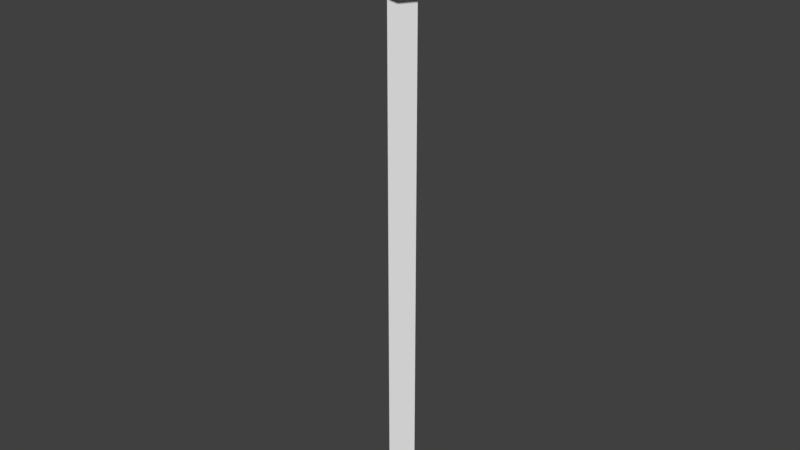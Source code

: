 # Source: buxa.blend  (saved by Blender 2.79.0; exported with 4.5.12 LTS)
import bpy
from mathutils import Matrix  # noqa: F401  (used for matrix-valued properties, if any)

bpy.ops.wm.read_factory_settings(use_empty=True)
scene = bpy.context.scene
scene.name = 'Scene'

# ---- collections
col_collection_3 = bpy.data.collections.new('Collection 3'); scene.collection.children.link(col_collection_3)

# ---- world
world_world = bpy.data.worlds.new('World'); scene.world = world_world
world_world.color = (0.05088, 0.05088, 0.05088)
world_world.use_sun_shadow = False
world_world.sun_shadow_jitter_overblur = 0.0
world_world.cycles.sampling_method = 'MANUAL'

# ---- meshes
me_cylinder = bpy.data.meshes.new('Cylinder')
me_cylinder.from_pydata([(-0.5795, 0.9335, -1.0), (-0.5795, 0.9335, 1.0), (0.0, 1.125, -1.0), (0.0, 1.125, 1.0), (0.0, -0.8747, -1.0), (0.0, -0.8747, 1.0), (-0.5771, -0.6846, -1.0), (-0.5771, -0.6846, 1.0), (-0.9411, -0.1851, -1.0), (-0.9411, -0.1851, 1.0), (-0.942, 0.4329, -1.0), (-0.942, 0.4329, 1.0), (-0.4, 0.6872, 1.267), (0.0, 0.8205, 1.267), (0.0, -0.5699, 1.267), (-0.3983, -0.4378, 1.267), (-0.6514, -0.09051, 1.267), (-0.652, 0.3392, 1.267), (0.0, 0.1253, 1.462), (-0.4739, 0.2404, -1.258), (0.0, -0.3701, -1.258), (0.0, 0.5922, -1.258), (-0.4739, 0.2404, -17.12), (0.0, -0.3701, -17.12), (0.0, 0.6444, -17.12), (0.0, 0.6183, -9.187), (-0.4739, 0.2404, -9.187), (0.0, -0.3701, -9.187)], [], [(0, 1, 3, 2), (4, 5, 7, 6), (6, 7, 9, 8), (9, 7, 15, 16), (8, 9, 11, 10), (10, 11, 1, 0), (7, 5, 14, 15), (3, 1, 12, 13), (1, 11, 17, 12), (11, 9, 16, 17), (8, 10, 19), (13, 12, 18), (16, 15, 18), (17, 16, 18), (12, 17, 18), (15, 14, 18), (0, 21, 19), (0, 2, 21), (26, 25, 24, 22), (6, 8, 19, 20), (4, 6, 20), (27, 26, 22, 23), (10, 0, 19), (22, 24, 23), (20, 19, 26, 27), (19, 21, 25, 26)])
_uv = me_cylinder.uv_layers.new(name='UVMap')
_uv.uv.foreach_set('vector', [0.4814, 0.3083, 0.4485, 0.7048, 0.3042, 0.7299, 0.3368, 0.2515, 0.955, 0.2768, 0.9661, 0.7378, 0.8243, 0.7088, 0.8287, 0.3205, 0.8287, 0.3205, 0.8243, 0.7088, 0.7004, 0.6986, 0.7133, 0.3408, 0.7004, 0.6986, 0.8243, 0.7088, 0.8065, 0.7992, 0.6951, 0.7918, 0.7133, 0.3408, 0.7004, 0.6986, 0.5782, 0.6974, 0.6024, 0.3341, 0.6024, 0.3341, 0.5782, 0.6974, 0.4485, 0.7048, 0.4814, 0.3083, 0.8243, 0.7088, 0.9661, 0.7378, 0.912, 0.8349, 0.8065, 0.7992, 0.3042, 0.7299, 0.4485, 0.7048, 0.4642, 0.8053, 0.3519, 0.8349, 0.4485, 0.7048, 0.5782, 0.6974, 0.5806, 0.7941, 0.4642, 0.8053, 0.5782, 0.6974, 0.7004, 0.6986, 0.6951, 0.7918, 0.5806, 0.7941, 0.7133, 0.3408, 0.6024, 0.3341, 0.6377, 0.1906, 0.8106, 0.7324, 0.7812, 0.8083, 0.6714, 0.7241, 0.6299, 0.8554, 0.5616, 0.8083, 0.6714, 0.7241, 0.7129, 0.8554, 0.6299, 0.8554, 0.6714, 0.7241, 0.7812, 0.8083, 0.7129, 0.8554, 0.6714, 0.7241, 0.5616, 0.8083, 0.5323, 0.7328, 0.6714, 0.7241, 0.4814, 0.3083, 0.4656, 0.1224, 0.6377, 0.1906, 0.4814, 0.3083, 0.3368, 0.2515, 0.4656, 0.1224, 0.03783, 0.5189, 0.001052, 0.5189, 5.439e-05, 0.0378, 0.03784, 0.0378, 0.8287, 0.3205, 0.7133, 0.3408, 0.6377, 0.1906, 0.8534, 0.1611, 0.955, 0.2768, 0.8287, 0.3205, 0.8534, 0.1611, 0.08472, 0.5189, 0.03783, 0.5189, 0.03784, 0.0378, 0.08473, 0.0378, 0.6024, 0.3341, 0.4814, 0.3083, 0.6377, 0.1906, 0.03784, 0.0378, 0.03611, 5.439e-05, 0.08473, 0.0378, 0.08472, 0.9999, 0.03783, 0.9999, 0.03783, 0.5189, 0.08472, 0.5189, 0.03783, 0.9999, 0.002019, 0.9999, 0.001052, 0.5189, 0.03783, 0.5189])
_uv.active_render = True
_uv = me_cylinder.uv_layers.new(name='UVMap.001')
_uv.uv.foreach_set('vector', [0.001001, 0.1419, 0.499, 0.1419, 0.499, 0.001001, 0.001001, 0.001001, 0.124, 0.7133, 0.124, 0.1439, 0.001001, 0.1439, 0.001001, 0.7133, 0.126, 0.2847, 0.624, 0.2847, 0.624, 0.1439, 0.126, 0.1439, 0.499, 0.7153, 0.376, 0.7153, 0.376, 0.8561, 0.499, 0.8561, 0.749, 0.7133, 0.749, 0.1439, 0.626, 0.1439, 0.626, 0.7133, 0.126, 0.5704, 0.624, 0.5704, 0.624, 0.4296, 0.126, 0.4296, 0.374, 0.7153, 0.251, 0.7153, 0.251, 0.8561, 0.374, 0.8561, 0.249, 0.7153, 0.126, 0.7153, 0.126, 0.8561, 0.249, 0.8561, 0.749, 0.001001, 0.626, 0.001001, 0.626, 0.1419, 0.749, 0.1419, 0.624, 0.001001, 0.501, 0.001001, 0.501, 0.1419, 0.624, 0.1419, 0.874, 0.002002, 0.874, 0.1419, 0.752, 0.1419, 0.002002, 0.999, 0.124, 0.999, 0.124, 0.8591, 0.249, 0.999, 0.127, 0.999, 0.249, 0.8591, 0.251, 0.8581, 0.373, 0.8581, 0.251, 0.998, 0.248, 0.8581, 0.126, 0.8581, 0.126, 0.998, 0.001001, 0.8581, 0.123, 0.8581, 0.001001, 0.998, 0.624, 0.7163, 0.624, 0.8561, 0.502, 0.8561, 0.751, 0.1409, 0.751, 0.001001, 0.873, 0.001001, 0.999, 0.1439, 0.876, 0.1439, 0.876, 0.7133, 0.999, 0.7133, 0.124, 0.7153, 0.001001, 0.7153, 0.001001, 0.8561, 0.124, 0.8561, 0.749, 0.8561, 0.749, 0.7163, 0.627, 0.8561, 0.624, 0.7133, 0.624, 0.5724, 0.126, 0.5724, 0.126, 0.7133, 0.626, 0.7153, 0.626, 0.8551, 0.748, 0.7153, 0.501, 0.7153, 0.623, 0.7153, 0.501, 0.8551, 0.874, 0.1439, 0.751, 0.1439, 0.751, 0.7133, 0.874, 0.7133, 0.624, 0.4276, 0.624, 0.2867, 0.126, 0.2867, 0.126, 0.4276])
me_cylinder.use_remesh_preserve_volume = False
me_cylinder.use_remesh_preserve_attributes = False
me_cylinder.use_mirror_vertex_groups = False
me_cylinder.update()

# ---- objects
ob_cylinder = bpy.data.objects.new('Cylinder', me_cylinder)

# ---- transforms, parenting, visibility, modifiers, constraints
ob_cylinder.location = (-0.03326, 1.829, 0.7562)
ob_cylinder.scale = (0.07085, 0.07085, 0.07085)
ob_cylinder.lineart.crease_threshold = 0.0
_m = ob_cylinder.modifiers.new('Mirror', 'MIRROR')
_m.use_clip = True

# ---- collection membership
col_collection_3.objects.link(ob_cylinder)

# ---- scene / render settings (as saved in the file)
scene.frame_start = 1; scene.frame_end = 250; scene.frame_set(0)
scene.render.engine = 'CYCLES'
scene.render.resolution_percentage = 50
scene.render.dither_intensity = 0.0
scene.render.use_border = True
scene.cycles.use_denoising = False
scene.cycles.samples = 256
scene.cycles.sampling_pattern = 'TABULATED_SOBOL'
scene.cycles.use_adaptive_sampling = False
scene.cycles.use_light_tree = False
scene.cycles.blur_glossy = 0.0
scene.cycles.sample_clamp_indirect = 0.0
scene.cycles.bake_type = 'AO'
scene.view_settings.view_transform = 'Standard'
bpy.context.view_layer.update()

# ---- added for rendering (the .blend has no active camera and no usable light): camera, sun
cam_auto = bpy.data.cameras.new('AutoCamera')
cam_auto.lens = 50.0
cam_auto.sensor_width = 36.0
cam_auto.clip_end = 1000.0
ob_auto_camera = bpy.data.objects.new('AutoCamera', cam_auto)
scene.collection.objects.link(ob_auto_camera)
ob_auto_camera.location = (1.19777, 0.360599, 1.18652)
ob_auto_camera.rotation_euler = (1.09748, -7.21219e-08, 0.694738)
scene.camera = ob_auto_camera
light_auto_sun = bpy.data.lights.new('AutoSun', 'SUN')
light_auto_sun.energy = 3.0
light_auto_sun.angle = 0.0523599
ob_auto_sun = bpy.data.objects.new('AutoSun', light_auto_sun)
scene.collection.objects.link(ob_auto_sun)
ob_auto_sun.rotation_euler = (0.872665, 0.174533, 0.523599)
bpy.context.view_layer.update()
